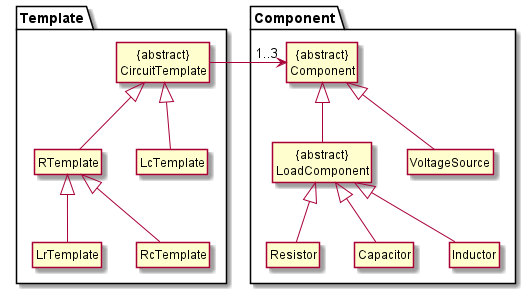

The diagram above was rendered by PlantUML. Its source (embedded in the PNG):
@startuml
!include style.puml

hide member
package Component {
class "{abstract}\nComponent" as Comp
class "{abstract}\nLoadComponent" as Load
class "VoltageSource" as Volt
class "Resistor" as Resist
class "Capacitor" as Cap
class "Inductor" as Ind
}
package Template {
class "{abstract}\nCircuitTemplate" as Circ
class "RTemplate" as RTemp
class "LcTemplate" as LcTemp
class "LrTemplate" as LrTemp
class "RcTemplate" as RcTemp
}

Load -u-|> Comp
Volt -u-|> Comp
Resist -u-|> Load
Cap -u-|> Load
Ind -u-|> Load

RTemp -u-|> Circ
LcTemp -u-|> Circ
LrTemp -u-|> RTemp
RcTemp -u-|> RTemp

Circ -r-> "1..3" Comp


@enduml